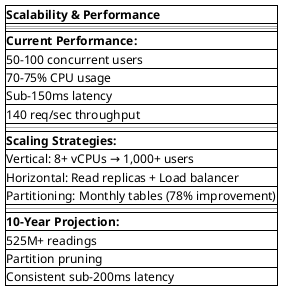

The diagram above was rendered by PlantUML. Its source (embedded in the PNG):
@startsalt scaling
{#
<b>Scalability & Performance
==
<b>Current Performance:
50-100 concurrent users
70-75% CPU usage
Sub-150ms latency  
140 req/sec throughput
--
<b>Scaling Strategies:
Vertical: 8+ vCPUs → 1,000+ users
Horizontal: Read replicas + Load balancer
Partitioning: Monthly tables (78% improvement)
--
<b>10-Year Projection:
525M+ readings
Partition pruning
Consistent sub-200ms latency
}
@endsalt